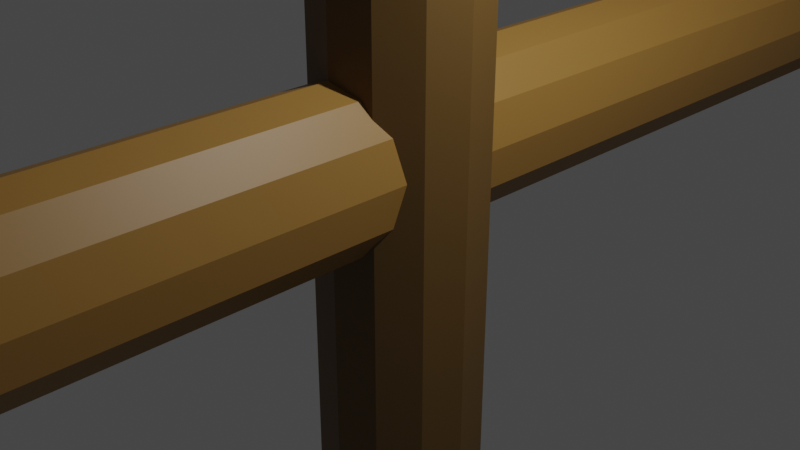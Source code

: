 # Source: Fence_1.blend  (saved by Blender 3.3.6; exported with 4.5.12 LTS)
import bpy
from mathutils import Matrix  # noqa: F401  (used for matrix-valued properties, if any)

bpy.ops.wm.read_factory_settings(use_empty=True)
scene = bpy.context.scene
scene.name = 'Scene'

# ---- collections
col_collection = bpy.data.collections.new('Collection'); scene.collection.children.link(col_collection)

# ---- materials (node trees are filled in below, after node groups)
mat_material_004 = bpy.data.materials.new('Material.004')
mat_material_004.use_transparent_shadow = False
mat_material_005 = bpy.data.materials.new('Material.005')
mat_material_005.use_transparent_shadow = False
mat_material_002 = bpy.data.materials.new('Material.002')
mat_material_002.use_transparent_shadow = False
mat_material_003 = bpy.data.materials.new('Material.003')
mat_material_003.use_transparent_shadow = False
mat_material_001 = bpy.data.materials.new('Material.001')
mat_material_001.use_transparent_shadow = False

# ---- material node trees
mat_material_004.use_nodes = True; mat_material_004.node_tree.nodes.clear()
_N = mat_material_004.node_tree.nodes; _L = mat_material_004.node_tree.links
n0 = _N.new('ShaderNodeBsdfPrincipled'); n0.name = 'Principled BSDF'; n0.location = (10, 300)
n0.distribution = 'GGX'
n0.subsurface_method = 'RANDOM_WALK_SKIN'
n0.inputs[0].default_value = (0.1413, 0.07619, 0.01764, 1.0)
n0.inputs[3].default_value = 1.45
n0.inputs[27].default_value = (0.0, 0.0, 0.0, 1.0)
n0.inputs[28].default_value = 1.0
n1 = _N.new('ShaderNodeOutputMaterial'); n1.name = 'Material Output'; n1.location = (300, 300)
_L.new(n0.outputs[0], n1.inputs[0])
n1.is_active_output = True
mat_material_005.use_nodes = True; mat_material_005.node_tree.nodes.clear()
_N = mat_material_005.node_tree.nodes; _L = mat_material_005.node_tree.links
n0 = _N.new('ShaderNodeBsdfPrincipled'); n0.name = 'Principled BSDF'; n0.location = (10, 300)
n0.distribution = 'GGX'
n0.subsurface_method = 'RANDOM_WALK_SKIN'
n0.inputs[0].default_value = (0.1413, 0.07619, 0.01764, 1.0)
n0.inputs[3].default_value = 1.45
n0.inputs[27].default_value = (0.0, 0.0, 0.0, 1.0)
n0.inputs[28].default_value = 1.0
n1 = _N.new('ShaderNodeOutputMaterial'); n1.name = 'Material Output'; n1.location = (300, 300)
_L.new(n0.outputs[0], n1.inputs[0])
n1.is_active_output = True
mat_material_002.use_nodes = True; mat_material_002.node_tree.nodes.clear()
_N = mat_material_002.node_tree.nodes; _L = mat_material_002.node_tree.links
n0 = _N.new('ShaderNodeBsdfPrincipled'); n0.name = 'Principled BSDF'; n0.location = (10, 300)
n0.distribution = 'GGX'
n0.subsurface_method = 'RANDOM_WALK_SKIN'
n0.inputs[0].default_value = (0.1413, 0.07619, 0.01764, 1.0)
n0.inputs[3].default_value = 1.45
n0.inputs[27].default_value = (0.0, 0.0, 0.0, 1.0)
n0.inputs[28].default_value = 1.0
n1 = _N.new('ShaderNodeOutputMaterial'); n1.name = 'Material Output'; n1.location = (300, 300)
_L.new(n0.outputs[0], n1.inputs[0])
n1.is_active_output = True
mat_material_003.use_nodes = True; mat_material_003.node_tree.nodes.clear()
_N = mat_material_003.node_tree.nodes; _L = mat_material_003.node_tree.links
n0 = _N.new('ShaderNodeBsdfPrincipled'); n0.name = 'Principled BSDF'; n0.location = (10, 300)
n0.distribution = 'GGX'
n0.subsurface_method = 'RANDOM_WALK_SKIN'
n0.inputs[0].default_value = (0.305, 0.159, 0.0331, 1.0)
n0.inputs[3].default_value = 1.45
n0.inputs[27].default_value = (0.0, 0.0, 0.0, 1.0)
n0.inputs[28].default_value = 1.0
n1 = _N.new('ShaderNodeOutputMaterial'); n1.name = 'Material Output'; n1.location = (300, 300)
_L.new(n0.outputs[0], n1.inputs[0])
n1.is_active_output = True
mat_material_001.use_nodes = True; mat_material_001.node_tree.nodes.clear()
_N = mat_material_001.node_tree.nodes; _L = mat_material_001.node_tree.links
n0 = _N.new('ShaderNodeBsdfPrincipled'); n0.name = 'Principled BSDF'; n0.location = (10, 300)
n0.distribution = 'GGX'
n0.subsurface_method = 'RANDOM_WALK_SKIN'
n0.inputs[0].default_value = (0.305, 0.159, 0.0331, 1.0)
n0.inputs[3].default_value = 1.45
n0.inputs[27].default_value = (0.0, 0.0, 0.0, 1.0)
n0.inputs[28].default_value = 1.0
n1 = _N.new('ShaderNodeOutputMaterial'); n1.name = 'Material Output'; n1.location = (300, 300)
_L.new(n0.outputs[0], n1.inputs[0])
n1.is_active_output = True

# ---- world
world_world = bpy.data.worlds.new('World'); scene.world = world_world
world_world.use_nodes = True; world_world.node_tree.nodes.clear()
_N = world_world.node_tree.nodes; _L = world_world.node_tree.links
n0 = _N.new('ShaderNodeOutputWorld'); n0.name = 'World Output'; n0.location = (300, 300)
n1 = _N.new('ShaderNodeBackground'); n1.name = 'Background'; n1.location = (10, 300)
n1.inputs[0].default_value = (0.05088, 0.05088, 0.05088, 1.0)
_L.new(n1.outputs[0], n0.inputs[0])
n0.is_active_output = True
world_world.color = (0.05088, 0.05088, 0.05088)
world_world.use_sun_shadow = False
world_world.sun_shadow_jitter_overblur = 0.0

# ---- cameras
cam_camera = bpy.data.cameras.new('Camera')
cam_camera.clip_end = 100.0
cam_camera.ortho_scale = 7.314

# ---- lights
light_light = bpy.data.lights.new('Light', 'POINT')
light_light.transmission_factor = 0.0
light_light.energy = 1000.0
light_light.shadow_soft_size = 0.1
light_light.shadow_maximum_resolution = 0.006
light_light.use_absolute_resolution = True

# ---- meshes
me_cylinder = bpy.data.meshes.new('Cylinder')
me_cylinder.from_pydata([(0.0, 0.8937, -3.028), (0.0, 0.8937, 13.26), (0.4468, 0.7739, -3.028), (0.4468, 0.7739, 13.26), (0.7739, 0.4468, -3.028), (0.7739, 0.4468, 13.26), (0.8937, 0.0, -3.028), (0.8937, 0.0, 13.26), (0.7739, -0.4468, -3.028), (0.7739, -0.4468, 13.26), (0.4468, -0.7739, -3.028), (0.4468, -0.7739, 13.26), (0.0, -0.8937, -3.028), (0.0, -0.8937, 13.26), (-0.4468, -0.7739, -3.028), (-0.4468, -0.7739, 13.26), (-0.7739, -0.4468, -3.028), (-0.7739, -0.4468, 13.26), (-0.8937, 0.0, -3.028), (-0.8937, 0.0, 13.26), (-0.7739, 0.4468, -3.028), (-0.7739, 0.4468, 13.26), (-0.4468, 0.7739, -3.028), (-0.4468, 0.7739, 13.26)], [], [(0, 1, 3, 2), (2, 3, 5, 4), (4, 5, 7, 6), (6, 7, 9, 8), (8, 9, 11, 10), (10, 11, 13, 12), (12, 13, 15, 14), (14, 15, 17, 16), (16, 17, 19, 18), (18, 19, 21, 20), (3, 1, 23, 21, 19, 17, 15, 13, 11, 9, 7, 5), (20, 21, 23, 22), (22, 23, 1, 0), (0, 2, 4, 6, 8, 10, 12, 14, 16, 18, 20, 22)])
_uv = me_cylinder.uv_layers.new(name='UVMap')
_uv.uv.foreach_set('vector', [1.0, 0.5, 1.0, 1.0, 0.9167, 1.0, 0.9167, 0.5, 0.9167, 0.5, 0.9167, 1.0, 0.8333, 1.0, 0.8333, 0.5, 0.8333, 0.5, 0.8333, 1.0, 0.75, 1.0, 0.75, 0.5, 0.75, 0.5, 0.75, 1.0, 0.6667, 1.0, 0.6667, 0.5, 0.6667, 0.5, 0.6667, 1.0, 0.5833, 1.0, 0.5833, 0.5, 0.5833, 0.5, 0.5833, 1.0, 0.5, 1.0, 0.5, 0.5, 0.5, 0.5, 0.5, 1.0, 0.4167, 1.0, 0.4167, 0.5, 0.4167, 0.5, 0.4167, 1.0, 0.3333, 1.0, 0.3333, 0.5, 0.3333, 0.5, 0.3333, 1.0, 0.25, 1.0, 0.25, 0.5, 0.25, 0.5, 0.25, 1.0, 0.1667, 1.0, 0.1667, 0.5, 0.37, 0.4578, 0.25, 0.49, 0.13, 0.4578, 0.04215, 0.37, 0.01, 0.25, 0.04215, 0.13, 0.13, 0.04215, 0.25, 0.01, 0.37, 0.04215, 0.4578, 0.13, 0.49, 0.25, 0.4578, 0.37, 0.1667, 0.5, 0.1667, 1.0, 0.08333, 1.0, 0.08333, 0.5, 0.08333, 0.5, 0.08333, 1.0, 7.451e-08, 1.0, 7.451e-08, 0.5, 0.75, 0.49, 0.87, 0.4578, 0.9578, 0.37, 0.99, 0.25, 0.9578, 0.13, 0.87, 0.04215, 0.75, 0.01, 0.63, 0.04215, 0.5422, 0.13, 0.51, 0.25, 0.5422, 0.37, 0.63, 0.4578])
me_cylinder.materials.append(mat_material_004)
me_cylinder.update()
me_cylinder_001 = bpy.data.meshes.new('Cylinder.001')
me_cylinder_001.from_pydata([(0.0, 0.8937, -3.028), (0.0, 0.8937, 13.26), (0.4468, 0.7739, -3.028), (0.4468, 0.7739, 13.26), (0.7739, 0.4468, -3.028), (0.7739, 0.4468, 13.26), (0.8937, 0.0, -3.028), (0.8937, 0.0, 13.26), (0.7739, -0.4468, -3.028), (0.7739, -0.4468, 13.26), (0.4468, -0.7739, -3.028), (0.4468, -0.7739, 13.26), (0.0, -0.8937, -3.028), (0.0, -0.8937, 13.26), (-0.4468, -0.7739, -3.028), (-0.4468, -0.7739, 13.26), (-0.7739, -0.4468, -3.028), (-0.7739, -0.4468, 13.26), (-0.8937, 0.0, -3.028), (-0.8937, 0.0, 13.26), (-0.7739, 0.4468, -3.028), (-0.7739, 0.4468, 13.26), (-0.4468, 0.7739, -3.028), (-0.4468, 0.7739, 13.26)], [], [(0, 1, 3, 2), (2, 3, 5, 4), (4, 5, 7, 6), (6, 7, 9, 8), (8, 9, 11, 10), (10, 11, 13, 12), (12, 13, 15, 14), (14, 15, 17, 16), (16, 17, 19, 18), (18, 19, 21, 20), (3, 1, 23, 21, 19, 17, 15, 13, 11, 9, 7, 5), (20, 21, 23, 22), (22, 23, 1, 0), (0, 2, 4, 6, 8, 10, 12, 14, 16, 18, 20, 22)])
_uv = me_cylinder_001.uv_layers.new(name='UVMap')
_uv.uv.foreach_set('vector', [1.0, 0.5, 1.0, 1.0, 0.9167, 1.0, 0.9167, 0.5, 0.9167, 0.5, 0.9167, 1.0, 0.8333, 1.0, 0.8333, 0.5, 0.8333, 0.5, 0.8333, 1.0, 0.75, 1.0, 0.75, 0.5, 0.75, 0.5, 0.75, 1.0, 0.6667, 1.0, 0.6667, 0.5, 0.6667, 0.5, 0.6667, 1.0, 0.5833, 1.0, 0.5833, 0.5, 0.5833, 0.5, 0.5833, 1.0, 0.5, 1.0, 0.5, 0.5, 0.5, 0.5, 0.5, 1.0, 0.4167, 1.0, 0.4167, 0.5, 0.4167, 0.5, 0.4167, 1.0, 0.3333, 1.0, 0.3333, 0.5, 0.3333, 0.5, 0.3333, 1.0, 0.25, 1.0, 0.25, 0.5, 0.25, 0.5, 0.25, 1.0, 0.1667, 1.0, 0.1667, 0.5, 0.37, 0.4578, 0.25, 0.49, 0.13, 0.4578, 0.04215, 0.37, 0.01, 0.25, 0.04215, 0.13, 0.13, 0.04215, 0.25, 0.01, 0.37, 0.04215, 0.4578, 0.13, 0.49, 0.25, 0.4578, 0.37, 0.1667, 0.5, 0.1667, 1.0, 0.08333, 1.0, 0.08333, 0.5, 0.08333, 0.5, 0.08333, 1.0, 7.451e-08, 1.0, 7.451e-08, 0.5, 0.75, 0.49, 0.87, 0.4578, 0.9578, 0.37, 0.99, 0.25, 0.9578, 0.13, 0.87, 0.04215, 0.75, 0.01, 0.63, 0.04215, 0.5422, 0.13, 0.51, 0.25, 0.5422, 0.37, 0.63, 0.4578])
me_cylinder_001.materials.append(mat_material_005)
me_cylinder_001.update()
me_cylinder_002 = bpy.data.meshes.new('Cylinder.002')
me_cylinder_002.from_pydata([(0.0, 0.8937, -3.028), (0.0, 0.8937, 13.26), (0.4468, 0.7739, -3.028), (0.4468, 0.7739, 13.26), (0.7739, 0.4468, -3.028), (0.7739, 0.4468, 13.26), (0.8937, 0.0, -3.028), (0.8937, 0.0, 13.26), (0.7739, -0.4468, -3.028), (0.7739, -0.4468, 13.26), (0.4468, -0.7739, -3.028), (0.4468, -0.7739, 13.26), (0.0, -0.8937, -3.028), (0.0, -0.8937, 13.26), (-0.4468, -0.7739, -3.028), (-0.4468, -0.7739, 13.26), (-0.7739, -0.4468, -3.028), (-0.7739, -0.4468, 13.26), (-0.8937, 0.0, -3.028), (-0.8937, 0.0, 13.26), (-0.7739, 0.4468, -3.028), (-0.7739, 0.4468, 13.26), (-0.4468, 0.7739, -3.028), (-0.4468, 0.7739, 13.26)], [], [(0, 1, 3, 2), (2, 3, 5, 4), (4, 5, 7, 6), (6, 7, 9, 8), (8, 9, 11, 10), (10, 11, 13, 12), (12, 13, 15, 14), (14, 15, 17, 16), (16, 17, 19, 18), (18, 19, 21, 20), (3, 1, 23, 21, 19, 17, 15, 13, 11, 9, 7, 5), (20, 21, 23, 22), (22, 23, 1, 0), (0, 2, 4, 6, 8, 10, 12, 14, 16, 18, 20, 22)])
_uv = me_cylinder_002.uv_layers.new(name='UVMap')
_uv.uv.foreach_set('vector', [1.0, 0.5, 1.0, 1.0, 0.9167, 1.0, 0.9167, 0.5, 0.9167, 0.5, 0.9167, 1.0, 0.8333, 1.0, 0.8333, 0.5, 0.8333, 0.5, 0.8333, 1.0, 0.75, 1.0, 0.75, 0.5, 0.75, 0.5, 0.75, 1.0, 0.6667, 1.0, 0.6667, 0.5, 0.6667, 0.5, 0.6667, 1.0, 0.5833, 1.0, 0.5833, 0.5, 0.5833, 0.5, 0.5833, 1.0, 0.5, 1.0, 0.5, 0.5, 0.5, 0.5, 0.5, 1.0, 0.4167, 1.0, 0.4167, 0.5, 0.4167, 0.5, 0.4167, 1.0, 0.3333, 1.0, 0.3333, 0.5, 0.3333, 0.5, 0.3333, 1.0, 0.25, 1.0, 0.25, 0.5, 0.25, 0.5, 0.25, 1.0, 0.1667, 1.0, 0.1667, 0.5, 0.37, 0.4578, 0.25, 0.49, 0.13, 0.4578, 0.04215, 0.37, 0.01, 0.25, 0.04215, 0.13, 0.13, 0.04215, 0.25, 0.01, 0.37, 0.04215, 0.4578, 0.13, 0.49, 0.25, 0.4578, 0.37, 0.1667, 0.5, 0.1667, 1.0, 0.08333, 1.0, 0.08333, 0.5, 0.08333, 0.5, 0.08333, 1.0, 7.451e-08, 1.0, 7.451e-08, 0.5, 0.75, 0.49, 0.87, 0.4578, 0.9578, 0.37, 0.99, 0.25, 0.9578, 0.13, 0.87, 0.04215, 0.75, 0.01, 0.63, 0.04215, 0.5422, 0.13, 0.51, 0.25, 0.5422, 0.37, 0.63, 0.4578])
me_cylinder_002.materials.append(mat_material_002)
me_cylinder_002.update()
me_cylinder_003 = bpy.data.meshes.new('Cylinder.003')
me_cylinder_003.from_pydata([(0.0, 0.8937, -9.382), (0.0, 0.8937, 19.61), (0.3311, 0.7739, -9.382), (0.3311, 0.7739, 19.61), (0.5735, 0.4468, -9.382), (0.5735, 0.4468, 19.61), (0.6622, -2.777e-07, -9.382), (0.6622, 2.777e-07, 19.61), (0.5735, -0.4468, -9.382), (0.5735, -0.4468, 19.61), (0.3311, -0.7739, -9.382), (0.3311, -0.7739, 19.61), (0.0, -0.8937, -9.382), (0.0, -0.8937, 19.61), (-0.3311, -0.7739, -9.382), (-0.3311, -0.7739, 19.61), (-0.5735, -0.4468, -9.382), (-0.5735, -0.4468, 19.61), (-0.6622, -2.777e-07, -9.382), (-0.6622, 2.777e-07, 19.61), (-0.5735, 0.4468, -9.382), (-0.5735, 0.4468, 19.61), (-0.3311, 0.7739, -9.382), (-0.3311, 0.7739, 19.61)], [], [(0, 1, 3, 2), (2, 3, 5, 4), (4, 5, 7, 6), (6, 7, 9, 8), (8, 9, 11, 10), (10, 11, 13, 12), (12, 13, 15, 14), (14, 15, 17, 16), (16, 17, 19, 18), (18, 19, 21, 20), (3, 1, 23, 21, 19, 17, 15, 13, 11, 9, 7, 5), (20, 21, 23, 22), (22, 23, 1, 0), (0, 2, 4, 6, 8, 10, 12, 14, 16, 18, 20, 22)])
_uv = me_cylinder_003.uv_layers.new(name='UVMap')
_uv.uv.foreach_set('vector', [1.0, 0.5, 1.0, 1.0, 0.9167, 1.0, 0.9167, 0.5, 0.9167, 0.5, 0.9167, 1.0, 0.8333, 1.0, 0.8333, 0.5, 0.8333, 0.5, 0.8333, 1.0, 0.75, 1.0, 0.75, 0.5, 0.75, 0.5, 0.75, 1.0, 0.6667, 1.0, 0.6667, 0.5, 0.6667, 0.5, 0.6667, 1.0, 0.5833, 1.0, 0.5833, 0.5, 0.5833, 0.5, 0.5833, 1.0, 0.5, 1.0, 0.5, 0.5, 0.5, 0.5, 0.5, 1.0, 0.4167, 1.0, 0.4167, 0.5, 0.4167, 0.5, 0.4167, 1.0, 0.3333, 1.0, 0.3333, 0.5, 0.3333, 0.5, 0.3333, 1.0, 0.25, 1.0, 0.25, 0.5, 0.25, 0.5, 0.25, 1.0, 0.1667, 1.0, 0.1667, 0.5, 0.37, 0.4578, 0.25, 0.49, 0.13, 0.4578, 0.04215, 0.37, 0.01, 0.25, 0.04215, 0.13, 0.13, 0.04215, 0.25, 0.01, 0.37, 0.04215, 0.4578, 0.13, 0.49, 0.25, 0.4578, 0.37, 0.1667, 0.5, 0.1667, 1.0, 0.08333, 1.0, 0.08333, 0.5, 0.08333, 0.5, 0.08333, 1.0, 7.451e-08, 1.0, 7.451e-08, 0.5, 0.75, 0.49, 0.87, 0.4578, 0.9578, 0.37, 0.99, 0.25, 0.9578, 0.13, 0.87, 0.04215, 0.75, 0.01, 0.63, 0.04215, 0.5422, 0.13, 0.51, 0.25, 0.5422, 0.37, 0.63, 0.4578])
me_cylinder_003.materials.append(mat_material_003)
me_cylinder_003.update()
me_cylinder_004 = bpy.data.meshes.new('Cylinder.004')
me_cylinder_004.from_pydata([(0.0, 0.8937, -9.382), (0.0, 0.8937, 19.61), (0.3311, 0.7739, -9.382), (0.3311, 0.7739, 19.61), (0.5735, 0.4468, -9.382), (0.5735, 0.4468, 19.61), (0.6622, -2.777e-07, -9.382), (0.6622, 2.777e-07, 19.61), (0.5735, -0.4468, -9.382), (0.5735, -0.4468, 19.61), (0.3311, -0.7739, -9.382), (0.3311, -0.7739, 19.61), (0.0, -0.8937, -9.382), (0.0, -0.8937, 19.61), (-0.3311, -0.7739, -9.382), (-0.3311, -0.7739, 19.61), (-0.5735, -0.4468, -9.382), (-0.5735, -0.4468, 19.61), (-0.6622, -2.777e-07, -9.382), (-0.6622, 2.777e-07, 19.61), (-0.5735, 0.4468, -9.382), (-0.5735, 0.4468, 19.61), (-0.3311, 0.7739, -9.382), (-0.3311, 0.7739, 19.61)], [], [(0, 1, 3, 2), (2, 3, 5, 4), (4, 5, 7, 6), (6, 7, 9, 8), (8, 9, 11, 10), (10, 11, 13, 12), (12, 13, 15, 14), (14, 15, 17, 16), (16, 17, 19, 18), (18, 19, 21, 20), (3, 1, 23, 21, 19, 17, 15, 13, 11, 9, 7, 5), (20, 21, 23, 22), (22, 23, 1, 0), (0, 2, 4, 6, 8, 10, 12, 14, 16, 18, 20, 22)])
_uv = me_cylinder_004.uv_layers.new(name='UVMap')
_uv.uv.foreach_set('vector', [1.0, 0.5, 1.0, 1.0, 0.9167, 1.0, 0.9167, 0.5, 0.9167, 0.5, 0.9167, 1.0, 0.8333, 1.0, 0.8333, 0.5, 0.8333, 0.5, 0.8333, 1.0, 0.75, 1.0, 0.75, 0.5, 0.75, 0.5, 0.75, 1.0, 0.6667, 1.0, 0.6667, 0.5, 0.6667, 0.5, 0.6667, 1.0, 0.5833, 1.0, 0.5833, 0.5, 0.5833, 0.5, 0.5833, 1.0, 0.5, 1.0, 0.5, 0.5, 0.5, 0.5, 0.5, 1.0, 0.4167, 1.0, 0.4167, 0.5, 0.4167, 0.5, 0.4167, 1.0, 0.3333, 1.0, 0.3333, 0.5, 0.3333, 0.5, 0.3333, 1.0, 0.25, 1.0, 0.25, 0.5, 0.25, 0.5, 0.25, 1.0, 0.1667, 1.0, 0.1667, 0.5, 0.37, 0.4578, 0.25, 0.49, 0.13, 0.4578, 0.04215, 0.37, 0.01, 0.25, 0.04215, 0.13, 0.13, 0.04215, 0.25, 0.01, 0.37, 0.04215, 0.4578, 0.13, 0.49, 0.25, 0.4578, 0.37, 0.1667, 0.5, 0.1667, 1.0, 0.08333, 1.0, 0.08333, 0.5, 0.08333, 0.5, 0.08333, 1.0, 7.451e-08, 1.0, 7.451e-08, 0.5, 0.75, 0.49, 0.87, 0.4578, 0.9578, 0.37, 0.99, 0.25, 0.9578, 0.13, 0.87, 0.04215, 0.75, 0.01, 0.63, 0.04215, 0.5422, 0.13, 0.51, 0.25, 0.5422, 0.37, 0.63, 0.4578])
me_cylinder_004.materials.append(mat_material_001)
me_cylinder_004.update()

# ---- objects
ob_light = bpy.data.objects.new('Light', light_light)
ob_camera = bpy.data.objects.new('Camera', cam_camera)
ob_cylinder = bpy.data.objects.new('Cylinder', me_cylinder)
ob_cylinder_001 = bpy.data.objects.new('Cylinder.001', me_cylinder_001)
ob_cylinder_002 = bpy.data.objects.new('Cylinder.002', me_cylinder_002)
ob_cylinder_003 = bpy.data.objects.new('Cylinder.003', me_cylinder_003)
ob_cylinder_004 = bpy.data.objects.new('Cylinder.004', me_cylinder_004)

# ---- transforms, parenting, visibility, modifiers, constraints
ob_light.location = (4.076, 1.005, 5.904)
ob_light.rotation_euler = (0.6503, 0.05522, 1.866)
ob_light.lock_rotations_4d = False
ob_light.empty_display_type = 'ARROWS'
ob_light.color = (0.0, 0.0, 0.0, 0.0)
ob_light.lineart.crease_threshold = 0.0
ob_camera.location = (7.359, -6.926, 4.958)
ob_camera.rotation_euler = (1.109, 0.0, 0.8149)
ob_camera.lock_rotations_4d = False
ob_camera.empty_display_type = 'ARROWS'
ob_camera.color = (0.0, 0.0, 0.0, 0.0)
ob_camera.display_type = 'WIRE'
ob_camera.lineart.crease_threshold = 0.0
ob_cylinder.location = (0.1236, -14.82, -3.462)
ob_cylinder_001.location = (0.1236, -0.08314, -3.462)
ob_cylinder_002.location = (0.1236, 14.08, -3.462)
ob_cylinder_003.location = (0.1236, 4.457, 0.8334)
ob_cylinder_003.rotation_euler = (1.571, -0.0, 0.0)
ob_cylinder_004.location = (0.1236, 4.457, 8.514)
ob_cylinder_004.rotation_euler = (1.571, -0.0, 0.0)

# ---- collection membership
col_collection.objects.link(ob_light)
col_collection.objects.link(ob_camera)
col_collection.objects.link(ob_cylinder)
col_collection.objects.link(ob_cylinder_001)
col_collection.objects.link(ob_cylinder_002)
col_collection.objects.link(ob_cylinder_003)
col_collection.objects.link(ob_cylinder_004)

# ---- scene / render settings (as saved in the file)
scene.camera = ob_camera
scene.frame_start = 1; scene.frame_end = 250; scene.frame_set(1)
scene.render.engine = 'BLENDER_EEVEE_NEXT'
scene.cycles.sampling_pattern = 'TABULATED_SOBOL'
scene.cycles.use_light_tree = False
scene.view_settings.view_transform = 'Filmic'
bpy.context.view_layer.update()
